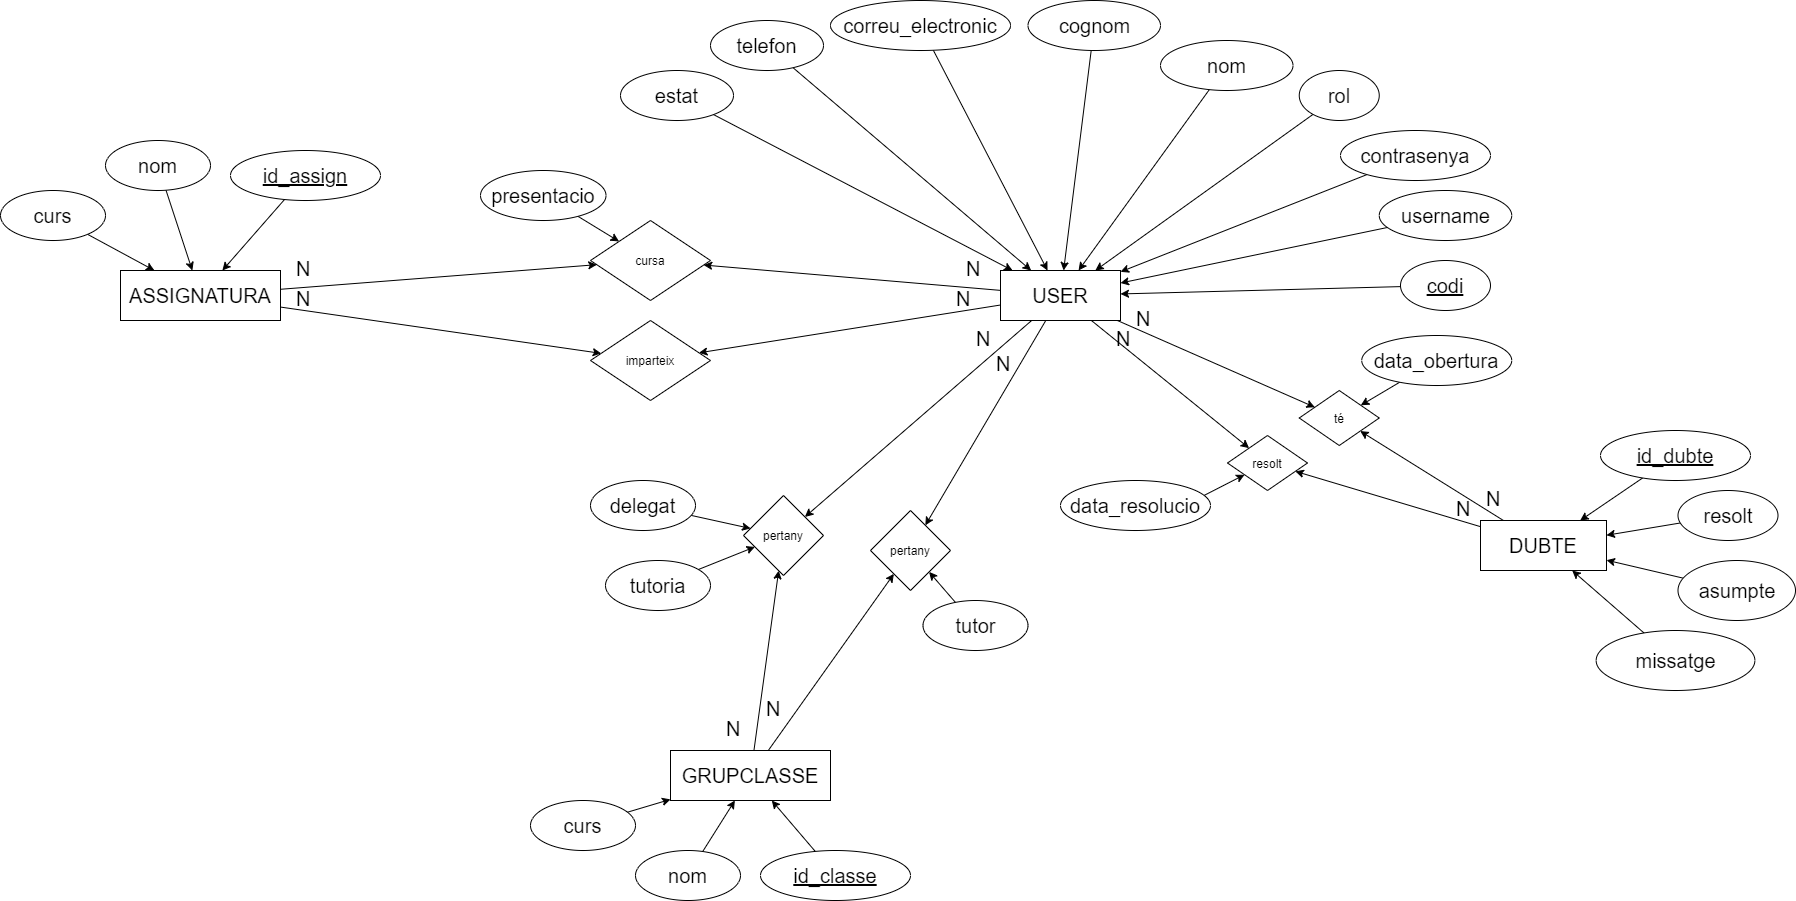

The diagram above was exported from draw.io. Its source (the exported page's mxGraphModel, read from the mxfile embedded in the PNG):
<mxGraphModel dx="2692" dy="1909" grid="1" gridSize="10" guides="1" tooltips="1" connect="1" arrows="1" fold="1" page="1" pageScale="1" pageWidth="827" pageHeight="1169" math="0" shadow="0">
  <root>
    <mxCell id="0" />
    <mxCell id="1" parent="0" />
    <mxCell id="30" style="edgeStyle=none;html=1;" edge="1" parent="1" source="2" target="28">
      <mxGeometry relative="1" as="geometry" />
    </mxCell>
    <mxCell id="68" style="edgeStyle=none;html=1;" edge="1" parent="1" source="2" target="66">
      <mxGeometry relative="1" as="geometry" />
    </mxCell>
    <mxCell id="74" style="edgeStyle=none;html=1;" edge="1" parent="1" source="2" target="72">
      <mxGeometry relative="1" as="geometry" />
    </mxCell>
    <mxCell id="79" style="edgeStyle=none;html=1;" edge="1" parent="1" source="2" target="77">
      <mxGeometry relative="1" as="geometry" />
    </mxCell>
    <mxCell id="85" style="edgeStyle=none;html=1;" edge="1" parent="1" source="2" target="84">
      <mxGeometry relative="1" as="geometry" />
    </mxCell>
    <mxCell id="2" value="&lt;font style=&quot;font-size: 20px&quot;&gt;USER&lt;/font&gt;" style="whiteSpace=wrap;html=1;align=center;" vertex="1" parent="1">
      <mxGeometry x="-640" y="190" width="120" height="50" as="geometry" />
    </mxCell>
    <mxCell id="12" style="edgeStyle=none;html=1;" edge="1" parent="1" source="3" target="2">
      <mxGeometry relative="1" as="geometry" />
    </mxCell>
    <mxCell id="3" value="codi" style="ellipse;whiteSpace=wrap;html=1;align=center;fontStyle=4;fontSize=20;" vertex="1" parent="1">
      <mxGeometry x="-240" y="180" width="90" height="50" as="geometry" />
    </mxCell>
    <mxCell id="14" style="edgeStyle=none;html=1;" edge="1" parent="1" source="4" target="2">
      <mxGeometry relative="1" as="geometry" />
    </mxCell>
    <mxCell id="4" value="nom" style="ellipse;whiteSpace=wrap;html=1;align=center;fontSize=20;" vertex="1" parent="1">
      <mxGeometry x="-480" y="-40" width="132.5" height="50" as="geometry" />
    </mxCell>
    <mxCell id="18" style="edgeStyle=none;html=1;" edge="1" parent="1" source="5" target="2">
      <mxGeometry relative="1" as="geometry" />
    </mxCell>
    <mxCell id="5" value="correu_electronic" style="ellipse;whiteSpace=wrap;html=1;align=center;fontSize=20;" vertex="1" parent="1">
      <mxGeometry x="-810" y="-80" width="180" height="50" as="geometry" />
    </mxCell>
    <mxCell id="20" style="edgeStyle=none;html=1;" edge="1" parent="1" source="6" target="2">
      <mxGeometry relative="1" as="geometry" />
    </mxCell>
    <mxCell id="6" value="telefon" style="ellipse;whiteSpace=wrap;html=1;align=center;fontSize=20;" vertex="1" parent="1">
      <mxGeometry x="-930" y="-60" width="113" height="50" as="geometry" />
    </mxCell>
    <mxCell id="17" style="edgeStyle=none;html=1;" edge="1" parent="1" source="7" target="2">
      <mxGeometry relative="1" as="geometry" />
    </mxCell>
    <mxCell id="7" value="contrasenya" style="ellipse;whiteSpace=wrap;html=1;align=center;fontSize=20;" vertex="1" parent="1">
      <mxGeometry x="-300" y="50" width="150" height="50" as="geometry" />
    </mxCell>
    <mxCell id="16" style="edgeStyle=none;html=1;" edge="1" parent="1" source="8" target="2">
      <mxGeometry relative="1" as="geometry" />
    </mxCell>
    <mxCell id="8" value="rol" style="ellipse;whiteSpace=wrap;html=1;align=center;fontSize=20;" vertex="1" parent="1">
      <mxGeometry x="-341.25" y="-10" width="80" height="50" as="geometry" />
    </mxCell>
    <mxCell id="15" style="edgeStyle=none;html=1;" edge="1" parent="1" source="9" target="2">
      <mxGeometry relative="1" as="geometry" />
    </mxCell>
    <mxCell id="9" value="cognom" style="ellipse;whiteSpace=wrap;html=1;align=center;fontSize=20;" vertex="1" parent="1">
      <mxGeometry x="-612.5" y="-80" width="132.5" height="50" as="geometry" />
    </mxCell>
    <mxCell id="19" style="edgeStyle=none;html=1;" edge="1" parent="1" source="10" target="2">
      <mxGeometry relative="1" as="geometry" />
    </mxCell>
    <mxCell id="10" value="estat" style="ellipse;whiteSpace=wrap;html=1;align=center;fontSize=20;" vertex="1" parent="1">
      <mxGeometry x="-1020" y="-10" width="113" height="50" as="geometry" />
    </mxCell>
    <mxCell id="13" style="edgeStyle=none;html=1;" edge="1" parent="1" source="11" target="2">
      <mxGeometry relative="1" as="geometry" />
    </mxCell>
    <mxCell id="11" value="username" style="ellipse;whiteSpace=wrap;html=1;align=center;fontSize=20;" vertex="1" parent="1">
      <mxGeometry x="-261.25" y="110" width="132.5" height="50" as="geometry" />
    </mxCell>
    <mxCell id="29" value="" style="edgeStyle=none;html=1;" edge="1" parent="1" source="21" target="28">
      <mxGeometry relative="1" as="geometry" />
    </mxCell>
    <mxCell id="45" style="edgeStyle=none;html=1;" edge="1" parent="1" source="2" target="43">
      <mxGeometry relative="1" as="geometry" />
    </mxCell>
    <mxCell id="73" style="edgeStyle=none;html=1;" edge="1" parent="1" source="21" target="72">
      <mxGeometry relative="1" as="geometry" />
    </mxCell>
    <mxCell id="21" value="&lt;font style=&quot;font-size: 20px&quot;&gt;ASSIGNATURA&lt;/font&gt;" style="whiteSpace=wrap;html=1;align=center;" vertex="1" parent="1">
      <mxGeometry x="-1520" y="190" width="160" height="50" as="geometry" />
    </mxCell>
    <mxCell id="25" style="edgeStyle=none;html=1;" edge="1" parent="1" source="22" target="21">
      <mxGeometry relative="1" as="geometry" />
    </mxCell>
    <mxCell id="22" value="id_assign" style="ellipse;whiteSpace=wrap;html=1;align=center;fontStyle=4;fontSize=20;" vertex="1" parent="1">
      <mxGeometry x="-1410" y="70" width="150" height="50" as="geometry" />
    </mxCell>
    <mxCell id="26" style="edgeStyle=none;html=1;" edge="1" parent="1" source="23" target="21">
      <mxGeometry relative="1" as="geometry" />
    </mxCell>
    <mxCell id="23" value="nom" style="ellipse;whiteSpace=wrap;html=1;align=center;fontSize=20;" vertex="1" parent="1">
      <mxGeometry x="-1535" y="60" width="105" height="50" as="geometry" />
    </mxCell>
    <mxCell id="27" style="edgeStyle=none;html=1;" edge="1" parent="1" source="24" target="21">
      <mxGeometry relative="1" as="geometry" />
    </mxCell>
    <mxCell id="24" value="curs" style="ellipse;whiteSpace=wrap;html=1;align=center;fontSize=20;" vertex="1" parent="1">
      <mxGeometry x="-1640" y="110" width="105" height="50" as="geometry" />
    </mxCell>
    <mxCell id="28" value="cursa" style="rhombus;whiteSpace=wrap;html=1;" vertex="1" parent="1">
      <mxGeometry x="-1050" y="140" width="120" height="80" as="geometry" />
    </mxCell>
    <mxCell id="33" style="edgeStyle=none;html=1;" edge="1" parent="1" source="32" target="28">
      <mxGeometry relative="1" as="geometry" />
    </mxCell>
    <mxCell id="32" value="presentacio" style="ellipse;whiteSpace=wrap;html=1;align=center;fontSize=20;" vertex="1" parent="1">
      <mxGeometry x="-1160" y="90" width="125.5" height="50" as="geometry" />
    </mxCell>
    <mxCell id="44" value="" style="edgeStyle=none;html=1;" edge="1" parent="1" source="34" target="43">
      <mxGeometry relative="1" as="geometry" />
    </mxCell>
    <mxCell id="80" style="edgeStyle=none;html=1;" edge="1" parent="1" source="34" target="77">
      <mxGeometry relative="1" as="geometry" />
    </mxCell>
    <mxCell id="34" value="&lt;font style=&quot;font-size: 20px&quot;&gt;GRUPCLASSE&lt;/font&gt;" style="whiteSpace=wrap;html=1;align=center;" vertex="1" parent="1">
      <mxGeometry x="-970" y="670" width="160" height="50" as="geometry" />
    </mxCell>
    <mxCell id="40" value="" style="edgeStyle=none;html=1;" edge="1" parent="1" source="35" target="34">
      <mxGeometry relative="1" as="geometry" />
    </mxCell>
    <mxCell id="35" value="nom" style="ellipse;whiteSpace=wrap;html=1;align=center;fontSize=20;" vertex="1" parent="1">
      <mxGeometry x="-1005" y="770" width="105" height="50" as="geometry" />
    </mxCell>
    <mxCell id="39" style="edgeStyle=none;html=1;" edge="1" parent="1" source="36" target="34">
      <mxGeometry relative="1" as="geometry" />
    </mxCell>
    <mxCell id="36" value="id_classe" style="ellipse;whiteSpace=wrap;html=1;align=center;fontStyle=4;fontSize=20;" vertex="1" parent="1">
      <mxGeometry x="-880" y="770" width="150" height="50" as="geometry" />
    </mxCell>
    <mxCell id="41" style="edgeStyle=none;html=1;" edge="1" parent="1" source="37" target="34">
      <mxGeometry relative="1" as="geometry" />
    </mxCell>
    <mxCell id="37" value="curs" style="ellipse;whiteSpace=wrap;html=1;align=center;fontSize=20;" vertex="1" parent="1">
      <mxGeometry x="-1110" y="720" width="105" height="50" as="geometry" />
    </mxCell>
    <mxCell id="43" value="pertany" style="rhombus;whiteSpace=wrap;html=1;" vertex="1" parent="1">
      <mxGeometry x="-897" y="415" width="80" height="80" as="geometry" />
    </mxCell>
    <mxCell id="55" style="edgeStyle=none;html=1;" edge="1" parent="1" source="53" target="43">
      <mxGeometry relative="1" as="geometry" />
    </mxCell>
    <mxCell id="53" value="tutoria" style="ellipse;whiteSpace=wrap;html=1;align=center;fontSize=20;" vertex="1" parent="1">
      <mxGeometry x="-1035" y="480" width="105" height="50" as="geometry" />
    </mxCell>
    <mxCell id="56" style="edgeStyle=none;html=1;" edge="1" parent="1" source="54" target="43">
      <mxGeometry relative="1" as="geometry" />
    </mxCell>
    <mxCell id="54" value="delegat" style="ellipse;whiteSpace=wrap;html=1;align=center;fontSize=20;" vertex="1" parent="1">
      <mxGeometry x="-1050" y="400" width="105" height="50" as="geometry" />
    </mxCell>
    <mxCell id="57" value="N" style="text;strokeColor=none;fillColor=none;spacingLeft=4;spacingRight=4;overflow=hidden;rotatable=0;points=[[0,0.5],[1,0.5]];portConstraint=eastwest;fontSize=20;" vertex="1" parent="1">
      <mxGeometry x="-1350" y="170" width="40" height="30" as="geometry" />
    </mxCell>
    <mxCell id="58" value="N" style="text;strokeColor=none;fillColor=none;spacingLeft=4;spacingRight=4;overflow=hidden;rotatable=0;points=[[0,0.5],[1,0.5]];portConstraint=eastwest;fontSize=20;" vertex="1" parent="1">
      <mxGeometry x="-680" y="170" width="40" height="30" as="geometry" />
    </mxCell>
    <mxCell id="59" value="N" style="text;strokeColor=none;fillColor=none;spacingLeft=4;spacingRight=4;overflow=hidden;rotatable=0;points=[[0,0.5],[1,0.5]];portConstraint=eastwest;fontSize=20;" vertex="1" parent="1">
      <mxGeometry x="-920" y="630" width="40" height="30" as="geometry" />
    </mxCell>
    <mxCell id="60" value="N" style="text;strokeColor=none;fillColor=none;spacingLeft=4;spacingRight=4;overflow=hidden;rotatable=0;points=[[0,0.5],[1,0.5]];portConstraint=eastwest;fontSize=20;" vertex="1" parent="1">
      <mxGeometry x="-670" y="240" width="40" height="30" as="geometry" />
    </mxCell>
    <mxCell id="92" style="edgeStyle=none;html=1;" edge="1" parent="1" source="61" target="62">
      <mxGeometry relative="1" as="geometry" />
    </mxCell>
    <mxCell id="61" value="resolt" style="ellipse;whiteSpace=wrap;html=1;align=center;fontSize=20;" vertex="1" parent="1">
      <mxGeometry x="37.5" y="410" width="100" height="50" as="geometry" />
    </mxCell>
    <mxCell id="67" value="" style="edgeStyle=none;html=1;" edge="1" parent="1" source="62" target="66">
      <mxGeometry relative="1" as="geometry" />
    </mxCell>
    <mxCell id="86" style="edgeStyle=none;html=1;" edge="1" parent="1" source="62" target="84">
      <mxGeometry relative="1" as="geometry" />
    </mxCell>
    <mxCell id="62" value="&lt;font style=&quot;font-size: 20px&quot;&gt;DUBTE&lt;/font&gt;" style="whiteSpace=wrap;html=1;align=center;" vertex="1" parent="1">
      <mxGeometry x="-160" y="440" width="126" height="50" as="geometry" />
    </mxCell>
    <mxCell id="91" style="edgeStyle=none;html=1;" edge="1" parent="1" source="63" target="62">
      <mxGeometry relative="1" as="geometry" />
    </mxCell>
    <mxCell id="63" value="id_dubte" style="ellipse;whiteSpace=wrap;html=1;align=center;fontStyle=4;fontSize=20;" vertex="1" parent="1">
      <mxGeometry x="-40" y="350" width="150" height="50" as="geometry" />
    </mxCell>
    <mxCell id="93" style="edgeStyle=none;html=1;" edge="1" parent="1" source="64" target="62">
      <mxGeometry relative="1" as="geometry" />
    </mxCell>
    <mxCell id="64" value="asumpte" style="ellipse;whiteSpace=wrap;html=1;align=center;fontSize=20;" vertex="1" parent="1">
      <mxGeometry x="37.5" y="480" width="117.5" height="60" as="geometry" />
    </mxCell>
    <mxCell id="94" style="edgeStyle=none;html=1;" edge="1" parent="1" source="65" target="62">
      <mxGeometry relative="1" as="geometry" />
    </mxCell>
    <mxCell id="65" value="missatge" style="ellipse;whiteSpace=wrap;html=1;align=center;fontSize=20;" vertex="1" parent="1">
      <mxGeometry x="-44.370000000000005" y="550" width="158.75" height="60" as="geometry" />
    </mxCell>
    <mxCell id="66" value="té" style="rhombus;whiteSpace=wrap;html=1;" vertex="1" parent="1">
      <mxGeometry x="-341.25" y="310" width="80" height="55" as="geometry" />
    </mxCell>
    <mxCell id="69" value="N" style="text;strokeColor=none;fillColor=none;spacingLeft=4;spacingRight=4;overflow=hidden;rotatable=0;points=[[0,0.5],[1,0.5]];portConstraint=eastwest;fontSize=20;" vertex="1" parent="1">
      <mxGeometry x="-160" y="400" width="40" height="30" as="geometry" />
    </mxCell>
    <mxCell id="70" value="N" style="text;strokeColor=none;fillColor=none;spacingLeft=4;spacingRight=4;overflow=hidden;rotatable=0;points=[[0,0.5],[1,0.5]];portConstraint=eastwest;fontSize=20;" vertex="1" parent="1">
      <mxGeometry x="-510" y="220" width="40" height="30" as="geometry" />
    </mxCell>
    <mxCell id="72" value="imparteix" style="rhombus;whiteSpace=wrap;html=1;" vertex="1" parent="1">
      <mxGeometry x="-1050" y="240" width="120" height="80" as="geometry" />
    </mxCell>
    <mxCell id="75" value="N" style="text;strokeColor=none;fillColor=none;spacingLeft=4;spacingRight=4;overflow=hidden;rotatable=0;points=[[0,0.5],[1,0.5]];portConstraint=eastwest;fontSize=20;" vertex="1" parent="1">
      <mxGeometry x="-690" y="200" width="40" height="30" as="geometry" />
    </mxCell>
    <mxCell id="76" value="N" style="text;strokeColor=none;fillColor=none;spacingLeft=4;spacingRight=4;overflow=hidden;rotatable=0;points=[[0,0.5],[1,0.5]];portConstraint=eastwest;fontSize=20;" vertex="1" parent="1">
      <mxGeometry x="-1350" y="200" width="40" height="30" as="geometry" />
    </mxCell>
    <mxCell id="77" value="pertany" style="rhombus;whiteSpace=wrap;html=1;" vertex="1" parent="1">
      <mxGeometry x="-770" y="430" width="80" height="80" as="geometry" />
    </mxCell>
    <mxCell id="81" style="edgeStyle=none;html=1;" edge="1" parent="1" source="78" target="77">
      <mxGeometry relative="1" as="geometry" />
    </mxCell>
    <mxCell id="78" value="tutor" style="ellipse;whiteSpace=wrap;html=1;align=center;fontSize=20;" vertex="1" parent="1">
      <mxGeometry x="-717.5" y="520" width="105" height="50" as="geometry" />
    </mxCell>
    <mxCell id="82" value="N" style="text;strokeColor=none;fillColor=none;spacingLeft=4;spacingRight=4;overflow=hidden;rotatable=0;points=[[0,0.5],[1,0.5]];portConstraint=eastwest;fontSize=20;" vertex="1" parent="1">
      <mxGeometry x="-650" y="265" width="40" height="30" as="geometry" />
    </mxCell>
    <mxCell id="83" value="N" style="text;strokeColor=none;fillColor=none;spacingLeft=4;spacingRight=4;overflow=hidden;rotatable=0;points=[[0,0.5],[1,0.5]];portConstraint=eastwest;fontSize=20;" vertex="1" parent="1">
      <mxGeometry x="-880" y="610" width="40" height="30" as="geometry" />
    </mxCell>
    <mxCell id="84" value="resolt" style="rhombus;whiteSpace=wrap;html=1;" vertex="1" parent="1">
      <mxGeometry x="-413" y="355" width="80" height="55" as="geometry" />
    </mxCell>
    <mxCell id="89" style="edgeStyle=none;html=1;" edge="1" parent="1" source="87" target="66">
      <mxGeometry relative="1" as="geometry" />
    </mxCell>
    <mxCell id="87" value="data_obertura" style="ellipse;whiteSpace=wrap;html=1;align=center;fontSize=20;" vertex="1" parent="1">
      <mxGeometry x="-278.75" y="255" width="150" height="50" as="geometry" />
    </mxCell>
    <mxCell id="90" style="edgeStyle=none;html=1;exitX=0.5;exitY=1;exitDx=0;exitDy=0;" edge="1" parent="1" source="88" target="84">
      <mxGeometry relative="1" as="geometry" />
    </mxCell>
    <mxCell id="88" value="data_resolucio" style="ellipse;whiteSpace=wrap;html=1;align=center;fontSize=20;" vertex="1" parent="1">
      <mxGeometry x="-580" y="400" width="150" height="50" as="geometry" />
    </mxCell>
    <mxCell id="95" value="N" style="text;strokeColor=none;fillColor=none;spacingLeft=4;spacingRight=4;overflow=hidden;rotatable=0;points=[[0,0.5],[1,0.5]];portConstraint=eastwest;fontSize=20;" vertex="1" parent="1">
      <mxGeometry x="-530" y="240" width="40" height="30" as="geometry" />
    </mxCell>
    <mxCell id="96" value="N" style="text;strokeColor=none;fillColor=none;spacingLeft=4;spacingRight=4;overflow=hidden;rotatable=0;points=[[0,0.5],[1,0.5]];portConstraint=eastwest;fontSize=20;" vertex="1" parent="1">
      <mxGeometry x="-190" y="410" width="40" height="30" as="geometry" />
    </mxCell>
  </root>
</mxGraphModel>